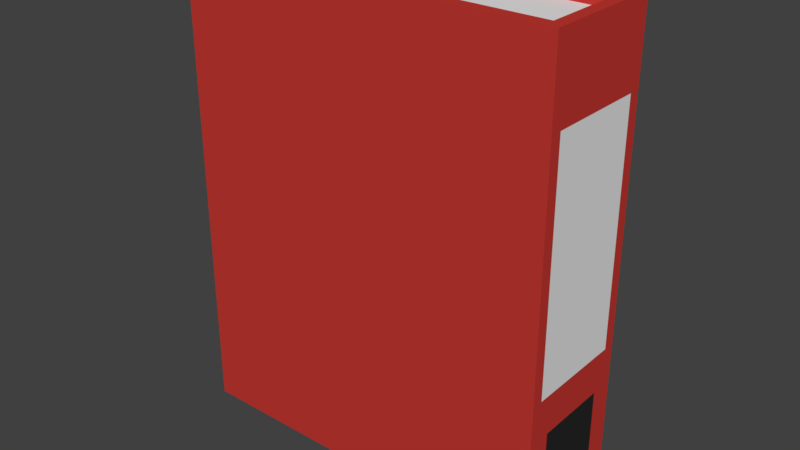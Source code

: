 # Source: Folder_red.blend  (saved by Blender 2.78.0; exported with 4.5.12 LTS)
import bpy
from mathutils import Matrix  # noqa: F401  (used for matrix-valued properties, if any)

bpy.ops.wm.read_factory_settings(use_empty=True)
scene = bpy.context.scene
scene.name = 'Scene'

# ---- collections
col_collection_1 = bpy.data.collections.new('Collection 1'); scene.collection.children.link(col_collection_1)

# ---- materials (node trees are filled in below, after node groups)
mat_red = bpy.data.materials.new('Red')
mat_red.alpha_threshold = 0.0
mat_red.use_transparent_shadow = False
mat_red.diffuse_color = (0.5489, 0.04062, 0.03109, 1.0)
mat_red.roughness = 0.5
mat_red.line_color = (0.0, 0.0, 0.0, 1.0)
mat_white = bpy.data.materials.new('White')
mat_white.alpha_threshold = 0.0
mat_white.use_transparent_shadow = False
mat_white.roughness = 0.5
mat_black = bpy.data.materials.new('Black')
mat_black.alpha_threshold = 0.0
mat_black.use_transparent_shadow = False
mat_black.diffuse_color = (0.02198, 0.02198, 0.02198, 1.0)
mat_black.roughness = 0.5

# ---- material node trees

# ---- world
world_world = bpy.data.worlds.new('World'); scene.world = world_world
world_world.color = (0.05088, 0.05088, 0.05088)
world_world.use_sun_shadow = False
world_world.sun_shadow_jitter_overblur = 0.0
world_world.cycles.sampling_method = 'MANUAL'

# ---- meshes
me_cube = bpy.data.meshes.new('Cube')
me_cube.from_pydata([(0.7583, 0.2125, -0.9998), (0.7583, -0.2125, -0.9998), (-0.8083, -0.2125, -0.9998), (-0.8083, 0.2125, -0.9998), (0.7583, 0.2125, 1.0), (0.7583, -0.2125, 1.0), (-0.8083, -0.2125, 1.0), (-0.8083, 0.2125, 1.0), (-0.8083, 0.2625, -0.9998), (-0.8083, 0.2625, 1.0), (0.8083, 0.2125, -0.9998), (0.8083, -0.2125, -0.9998), (0.8083, 0.2125, 1.0), (0.8083, -0.2125, 1.0), (0.8083, 0.2625, -0.9998), (0.8083, 0.2625, 1.0), (-0.8083, -0.2625, -0.9998), (-0.8083, -0.2625, 1.0), (0.8083, -0.2625, -0.9998), (0.8083, -0.2625, 1.0), (0.7583, 0.2125, 0.9307), (0.7583, -0.2125, 0.9307), (-0.8083, 0.2125, 0.9307), (-0.8083, -0.2125, 0.9307), (0.7583, 0.2125, -0.9292), (0.7583, -0.2125, -0.9292), (-0.8083, 0.2125, -0.9292), (-0.8083, -0.2125, -0.9292), (-0.7512, -0.2125, 0.9307), (-0.7512, 0.2125, 0.9307), (-0.7512, -0.2125, -0.9292), (-0.7512, 0.2125, -0.9292), (0.8083, 0.2125, -0.3331), (0.8083, -0.2125, -0.3331), (0.8083, 0.2125, 0.6669), (0.8083, -0.2125, 0.6669), (0.8083, 0.2125, -0.4998), (0.8083, -0.2125, -0.4998), (0.8083, 0.2125, -0.8274), (0.8083, -0.2125, -0.8274), (0.8083, 0.1594, -0.4998), (0.8083, 0.1594, -0.8274), (0.8083, -0.1594, -0.4998), (0.8083, -0.1594, -0.8274)], [], [(9, 7, 12, 15), (11, 18, 16, 2), (3, 8, 14, 10), (19, 13, 6, 17), (4, 7, 22, 20), (6, 5, 21, 23), (1, 2, 27, 25), (3, 0, 24, 26), (26, 31, 29, 22), (27, 23, 28, 30), (38, 39, 11, 10), (9, 15, 14, 8), (7, 9, 8, 3), (16, 17, 6, 2), (13, 19, 18, 11), (19, 17, 16, 18), (43, 42, 37, 39), (38, 36, 40, 41), (30, 28, 29, 31), (0, 10, 11, 1), (28, 21, 20, 29), (20, 21, 5, 4), (33, 37, 36, 32), (35, 33, 32, 34), (12, 10, 14, 15), (41, 40, 42, 43), (4, 5, 13, 12), (12, 13, 35, 34), (31, 24, 25, 30), (1, 25, 24, 0)])
me_cube.polygons.foreach_set('material_index', [0, 0, 0, 0, 0, 0, 0, 0, 0, 0, 0, 0, 0, 0, 0, 0, 0, 0, 1, 0, 1, 0, 0, 1, 0, 2, 0, 0, 1, 0])
me_cube.materials.append(mat_red)
me_cube.materials.append(mat_white)
me_cube.materials.append(mat_black)
me_cube.use_remesh_preserve_volume = False
me_cube.use_remesh_preserve_attributes = False
me_cube.use_mirror_vertex_groups = False
me_cube.update()

# ---- objects
ob_folder_red = bpy.data.objects.new('Folder_red', me_cube)

# ---- transforms, parenting, visibility, modifiers, constraints
ob_folder_red.location = (0.03711, -0.03726, 0.9998)
ob_folder_red.lock_rotations_4d = False
ob_folder_red.empty_display_type = 'ARROWS'
ob_folder_red.lineart.crease_threshold = 0.0

# ---- collection membership
col_collection_1.objects.link(ob_folder_red)

# ---- scene / render settings (as saved in the file)
scene.frame_start = 1; scene.frame_end = 250; scene.frame_set(1)
scene.render.engine = 'BLENDER_EEVEE_NEXT'
scene.render.resolution_percentage = 50
scene.render.dither_intensity = 0.0
scene.cycles.use_denoising = False
scene.cycles.samples = 128
scene.cycles.sampling_pattern = 'TABULATED_SOBOL'
scene.cycles.light_sampling_threshold = 0.0
scene.cycles.use_adaptive_sampling = False
scene.cycles.use_light_tree = False
scene.cycles.blur_glossy = 0.0
scene.cycles.sample_clamp_indirect = 0.0
scene.view_settings.view_transform = 'Standard'
bpy.context.view_layer.update()

# ---- added for rendering (the .blend has no active camera and no usable light): camera, sun
cam_auto = bpy.data.cameras.new('AutoCamera')
cam_auto.lens = 50.0
cam_auto.sensor_width = 36.0
cam_auto.clip_end = 1000.0
ob_auto_camera = bpy.data.objects.new('AutoCamera', cam_auto)
scene.collection.objects.link(ob_auto_camera)
ob_auto_camera.location = (2.46557, -2.95139, 2.94275)
ob_auto_camera.rotation_euler = (1.09748, -7.21219e-08, 0.694738)
scene.camera = ob_auto_camera
light_auto_sun = bpy.data.lights.new('AutoSun', 'SUN')
light_auto_sun.energy = 3.0
light_auto_sun.angle = 0.0523599
ob_auto_sun = bpy.data.objects.new('AutoSun', light_auto_sun)
scene.collection.objects.link(ob_auto_sun)
ob_auto_sun.rotation_euler = (0.872665, 0.174533, 0.523599)
bpy.context.view_layer.update()
